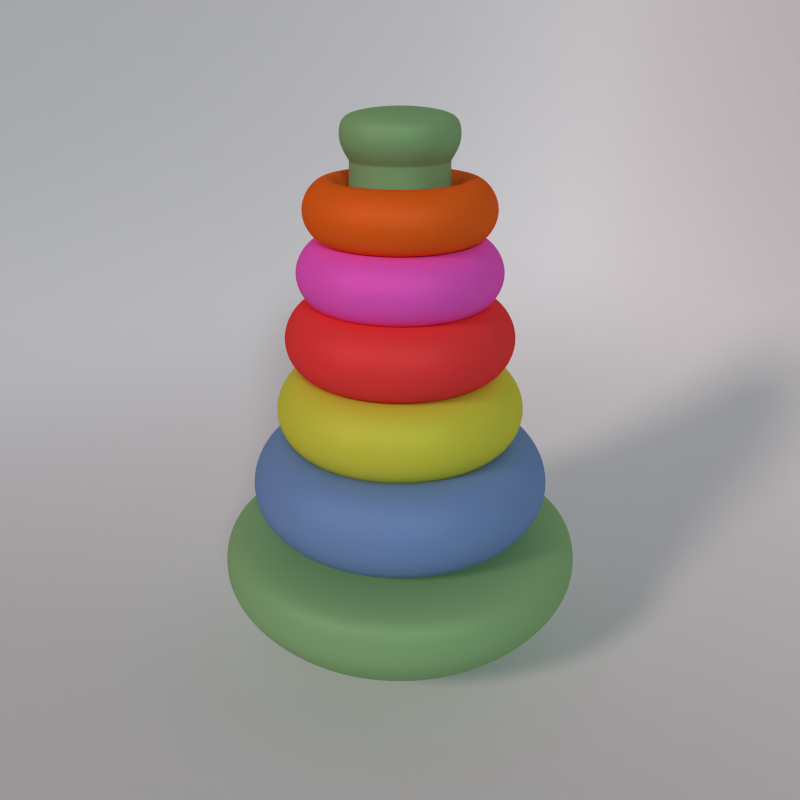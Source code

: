 # Source: hoopToy.blend  (saved by Blender 2.74.0; exported with 4.5.12 LTS)
import bpy
from mathutils import Matrix  # noqa: F401  (used for matrix-valued properties, if any)

bpy.ops.wm.read_factory_settings(use_empty=True)
scene = bpy.context.scene
scene.name = 'Scene'

# ---- collections
col_collection_1 = bpy.data.collections.new('Collection 1'); scene.collection.children.link(col_collection_1)

# ---- materials (node trees are filled in below, after node groups)
mat_orangeplastic = bpy.data.materials.new('orangePlastic')
mat_orangeplastic.alpha_threshold = 0.0
mat_orangeplastic.roughness = 0.5
mat_pinkplastic = bpy.data.materials.new('pinkPlastic')
mat_pinkplastic.alpha_threshold = 0.0
mat_pinkplastic.roughness = 0.5
mat_redplastic = bpy.data.materials.new('redPlastic')
mat_redplastic.alpha_threshold = 0.0
mat_redplastic.roughness = 0.5
mat_yellowplastic = bpy.data.materials.new('yellowPlastic')
mat_yellowplastic.alpha_threshold = 0.0
mat_yellowplastic.roughness = 0.5
mat_blueplastic = bpy.data.materials.new('bluePlastic')
mat_blueplastic.alpha_threshold = 0.0
mat_blueplastic.roughness = 0.5
mat_greenplastic = bpy.data.materials.new('greenPlastic')
mat_greenplastic.alpha_threshold = 0.0
mat_greenplastic.roughness = 0.5

# ---- material node trees
mat_orangeplastic.use_nodes = True; mat_orangeplastic.node_tree.nodes.clear()
_N = mat_orangeplastic.node_tree.nodes; _L = mat_orangeplastic.node_tree.links
n0 = _N.new('ShaderNodeOutputMaterial'); n0.name = 'Material Output'; n0.location = (309, 323)
n1 = _N.new('ShaderNodeMix'); n1.name = 'Mix'; n1.location = (-239, 278)
n1.data_type = 'RGBA'
n1.inputs[0].default_value = 0.1
n1.inputs[7].default_value = (1.0, 1.0, 1.0, 1.0)
n2 = _N.new('ShaderNodeBsdfAnisotropic'); n2.name = 'Glossy BSDF'; n2.location = (-74, 266)
n2.distribution = 'ASHIKHMIN_SHIRLEY'
n2.inputs[1].default_value = 0.5477
n3 = _N.new('ShaderNodeRGB'); n3.name = 'RGB'; n3.location = (-410, 364)
n3.outputs[0].default_value = (1.0, 0.1529, 0.01346, 1.0)
n4 = _N.new('ShaderNodeBsdfDiffuse'); n4.name = 'Diffuse BSDF'; n4.location = (-80, 395)
n5 = _N.new('ShaderNodeMixShader'); n5.name = 'Mix Shader'; n5.location = (146, 345)
n5.inputs[0].default_value = 0.1
_L.new(n2.outputs[0], n5.inputs[2])
_L.new(n3.outputs[0], n1.inputs[6])
_L.new(n1.outputs[2], n2.inputs[0])
_L.new(n3.outputs[0], n4.inputs[0])
_L.new(n4.outputs[0], n5.inputs[1])
_L.new(n5.outputs[0], n0.inputs[0])
n0.is_active_output = True
mat_pinkplastic.use_nodes = True; mat_pinkplastic.node_tree.nodes.clear()
_N = mat_pinkplastic.node_tree.nodes; _L = mat_pinkplastic.node_tree.links
n0 = _N.new('ShaderNodeOutputMaterial'); n0.name = 'Material Output'; n0.location = (309, 323)
n1 = _N.new('ShaderNodeMix'); n1.name = 'Mix'; n1.location = (-239, 278)
n1.data_type = 'RGBA'
n1.inputs[0].default_value = 0.1
n1.inputs[7].default_value = (1.0, 1.0, 1.0, 1.0)
n2 = _N.new('ShaderNodeBsdfAnisotropic'); n2.name = 'Glossy BSDF'; n2.location = (-74, 266)
n2.distribution = 'ASHIKHMIN_SHIRLEY'
n2.inputs[1].default_value = 0.5477
n3 = _N.new('ShaderNodeRGB'); n3.name = 'RGB'; n3.location = (-410, 364)
n3.outputs[0].default_value = (1.0, 0.1206, 0.6689, 1.0)
n4 = _N.new('ShaderNodeBsdfDiffuse'); n4.name = 'Diffuse BSDF'; n4.location = (-80, 395)
n5 = _N.new('ShaderNodeMixShader'); n5.name = 'Mix Shader'; n5.location = (146, 345)
n5.inputs[0].default_value = 0.1
_L.new(n2.outputs[0], n5.inputs[2])
_L.new(n3.outputs[0], n1.inputs[6])
_L.new(n1.outputs[2], n2.inputs[0])
_L.new(n3.outputs[0], n4.inputs[0])
_L.new(n4.outputs[0], n5.inputs[1])
_L.new(n5.outputs[0], n0.inputs[0])
n0.is_active_output = True
mat_redplastic.use_nodes = True; mat_redplastic.node_tree.nodes.clear()
_N = mat_redplastic.node_tree.nodes; _L = mat_redplastic.node_tree.links
n0 = _N.new('ShaderNodeOutputMaterial'); n0.name = 'Material Output'; n0.location = (309, 323)
n1 = _N.new('ShaderNodeMix'); n1.name = 'Mix'; n1.location = (-239, 278)
n1.data_type = 'RGBA'
n1.inputs[0].default_value = 0.1
n1.inputs[7].default_value = (1.0, 1.0, 1.0, 1.0)
n2 = _N.new('ShaderNodeBsdfAnisotropic'); n2.name = 'Glossy BSDF'; n2.location = (-74, 266)
n2.distribution = 'ASHIKHMIN_SHIRLEY'
n2.inputs[1].default_value = 0.5477
n3 = _N.new('ShaderNodeRGB'); n3.name = 'RGB'; n3.location = (-410, 364)
n3.outputs[0].default_value = (1.0, 0.05571, 0.05571, 1.0)
n4 = _N.new('ShaderNodeBsdfDiffuse'); n4.name = 'Diffuse BSDF'; n4.location = (-80, 395)
n5 = _N.new('ShaderNodeMixShader'); n5.name = 'Mix Shader'; n5.location = (146, 345)
n5.inputs[0].default_value = 0.1
_L.new(n2.outputs[0], n5.inputs[2])
_L.new(n3.outputs[0], n1.inputs[6])
_L.new(n1.outputs[2], n2.inputs[0])
_L.new(n3.outputs[0], n4.inputs[0])
_L.new(n4.outputs[0], n5.inputs[1])
_L.new(n5.outputs[0], n0.inputs[0])
n0.is_active_output = True
mat_yellowplastic.use_nodes = True; mat_yellowplastic.node_tree.nodes.clear()
_N = mat_yellowplastic.node_tree.nodes; _L = mat_yellowplastic.node_tree.links
n0 = _N.new('ShaderNodeOutputMaterial'); n0.name = 'Material Output'; n0.location = (309, 323)
n1 = _N.new('ShaderNodeMix'); n1.name = 'Mix'; n1.location = (-239, 278)
n1.data_type = 'RGBA'
n1.inputs[0].default_value = 0.1
n1.inputs[7].default_value = (1.0, 1.0, 1.0, 1.0)
n2 = _N.new('ShaderNodeBsdfAnisotropic'); n2.name = 'Glossy BSDF'; n2.location = (-74, 266)
n2.distribution = 'ASHIKHMIN_SHIRLEY'
n2.inputs[1].default_value = 0.5477
n3 = _N.new('ShaderNodeRGB'); n3.name = 'RGB'; n3.location = (-410, 364)
n3.outputs[0].default_value = (0.7222, 0.7222, 0.06745, 1.0)
n4 = _N.new('ShaderNodeBsdfDiffuse'); n4.name = 'Diffuse BSDF'; n4.location = (-80, 395)
n5 = _N.new('ShaderNodeMixShader'); n5.name = 'Mix Shader'; n5.location = (146, 345)
n5.inputs[0].default_value = 0.1
_L.new(n2.outputs[0], n5.inputs[2])
_L.new(n3.outputs[0], n1.inputs[6])
_L.new(n1.outputs[2], n2.inputs[0])
_L.new(n3.outputs[0], n4.inputs[0])
_L.new(n4.outputs[0], n5.inputs[1])
_L.new(n5.outputs[0], n0.inputs[0])
n0.is_active_output = True
mat_blueplastic.use_nodes = True; mat_blueplastic.node_tree.nodes.clear()
_N = mat_blueplastic.node_tree.nodes; _L = mat_blueplastic.node_tree.links
n0 = _N.new('ShaderNodeOutputMaterial'); n0.name = 'Material Output'; n0.location = (309, 323)
n1 = _N.new('ShaderNodeMix'); n1.name = 'Mix'; n1.location = (-239, 278)
n1.data_type = 'RGBA'
n1.inputs[0].default_value = 0.1
n1.inputs[7].default_value = (1.0, 1.0, 1.0, 1.0)
n2 = _N.new('ShaderNodeBsdfAnisotropic'); n2.name = 'Glossy BSDF'; n2.location = (-74, 266)
n2.distribution = 'ASHIKHMIN_SHIRLEY'
n2.inputs[1].default_value = 0.5477
n3 = _N.new('ShaderNodeRGB'); n3.name = 'RGB'; n3.location = (-410, 364)
n3.outputs[0].default_value = (0.196, 0.3225, 0.6038, 1.0)
n4 = _N.new('ShaderNodeBsdfDiffuse'); n4.name = 'Diffuse BSDF'; n4.location = (-80, 395)
n5 = _N.new('ShaderNodeMixShader'); n5.name = 'Mix Shader'; n5.location = (146, 345)
n5.inputs[0].default_value = 0.1
_L.new(n2.outputs[0], n5.inputs[2])
_L.new(n3.outputs[0], n1.inputs[6])
_L.new(n1.outputs[2], n2.inputs[0])
_L.new(n3.outputs[0], n4.inputs[0])
_L.new(n4.outputs[0], n5.inputs[1])
_L.new(n5.outputs[0], n0.inputs[0])
n0.is_active_output = True
mat_greenplastic.use_nodes = True; mat_greenplastic.node_tree.nodes.clear()
_N = mat_greenplastic.node_tree.nodes; _L = mat_greenplastic.node_tree.links
n0 = _N.new('ShaderNodeOutputMaterial'); n0.name = 'Material Output'; n0.location = (309, 323)
n1 = _N.new('ShaderNodeMix'); n1.name = 'Mix'; n1.location = (-239, 278)
n1.data_type = 'RGBA'
n1.inputs[0].default_value = 0.1
n1.inputs[7].default_value = (1.0, 1.0, 1.0, 1.0)
n2 = _N.new('ShaderNodeBsdfAnisotropic'); n2.name = 'Glossy BSDF'; n2.location = (-74, 266)
n2.distribution = 'ASHIKHMIN_SHIRLEY'
n2.inputs[1].default_value = 0.5477
n3 = _N.new('ShaderNodeRGB'); n3.name = 'RGB'; n3.location = (-410, 364)
n3.outputs[0].default_value = (0.2785, 0.5, 0.2206, 1.0)
n4 = _N.new('ShaderNodeBsdfDiffuse'); n4.name = 'Diffuse BSDF'; n4.location = (-80, 395)
n5 = _N.new('ShaderNodeMixShader'); n5.name = 'Mix Shader'; n5.location = (146, 345)
n5.inputs[0].default_value = 0.1
_L.new(n2.outputs[0], n5.inputs[2])
_L.new(n3.outputs[0], n1.inputs[6])
_L.new(n1.outputs[2], n2.inputs[0])
_L.new(n3.outputs[0], n4.inputs[0])
_L.new(n4.outputs[0], n5.inputs[1])
_L.new(n5.outputs[0], n0.inputs[0])
n0.is_active_output = True

# ---- world
world_world = bpy.data.worlds.new('World'); scene.world = world_world
world_world.use_nodes = True; world_world.node_tree.nodes.clear()
_N = world_world.node_tree.nodes; _L = world_world.node_tree.links
n0 = _N.new('ShaderNodeOutputWorld'); n0.name = 'World Output'; n0.location = (300, 300)
n1 = _N.new('ShaderNodeBackground'); n1.name = 'Background'; n1.location = (10, 300)
n1.inputs[0].default_value = (0.05088, 0.05088, 0.05088, 1.0)
_L.new(n1.outputs[0], n0.inputs[0])
n0.is_active_output = True
world_world.color = (0.05088, 0.05088, 0.05088)
world_world.use_sun_shadow = False
world_world.sun_shadow_jitter_overblur = 0.0
world_world.cycles.sampling_method = 'MANUAL'
world_world.cycles.sample_map_resolution = 256

# ---- cameras
cam_camera = bpy.data.cameras.new('Camera')
cam_camera.clip_end = 100.0
cam_camera.lens = 35.0
cam_camera.sensor_width = 32.0
cam_camera.sensor_height = 18.0
cam_camera.display_size = 2.0
cam_camera.dof.focus_distance = 0.0

# ---- lights
light_sun_001 = bpy.data.lights.new('Sun.001', 'SUN')
light_sun_001.color = (1.0, 0.7573, 0.7573)
light_sun_001.transmission_factor = 0.0
light_sun_001.angle = 0.1993
light_sun_001.energy = 1.0
light_sun_001.shadow_buffer_clip_start = 0.5
light_sun_001.shadow_soft_size = 0.1
light_sun_001.shadow_cascade_max_distance = 1000.0
light_sun_001.cycles.use_multiple_importance_sampling = False
light_sun = bpy.data.lights.new('Sun', 'SUN')
light_sun.color = (0.7787, 0.9336, 1.0)
light_sun.transmission_factor = 0.0
light_sun.angle = 0.1993
light_sun.energy = 1.0
light_sun.shadow_buffer_clip_start = 0.5
light_sun.shadow_soft_size = 0.1
light_sun.shadow_cascade_max_distance = 1000.0
light_sun.cycles.use_multiple_importance_sampling = False

# ---- meshes
me_cube = bpy.data.meshes.new('Cube')
me_cube.from_pydata([(-1.0, -1.0, -1.0), (-1.0, 1.0, -1.0), (-1.0, 1.0, 1.0), (1.0, -1.0, -1.0), (1.0, -1.0, 1.0), (1.0, 1.0, -1.0), (1.0, 1.0, 1.0)], [], [(2, 1, 5, 6), (6, 5, 3, 4), (0, 3, 5, 1)])
me_cube.polygons.foreach_set('use_smooth', [True] * 3)
_k = {(1, 2): 0.37647, (0, 1): 0.37647, (2, 6): 0.37647, (5, 6): 0.37647, (1, 5): 0.37647, (4, 6): 0.37647, (3, 4): 0.37647, (3, 5): 0.37647, (0, 3): 0.37647}
me_cube.attributes.new('crease_edge', 'FLOAT', 'EDGE').data.foreach_set('value', [_k.get((min(e.vertices), max(e.vertices)), 0.0) for e in me_cube.edges])
me_cube.use_remesh_preserve_volume = False
me_cube.use_remesh_preserve_attributes = False
me_cube.use_mirror_vertex_groups = False
me_cube.update()
me_circle_005 = bpy.data.meshes.new('Circle.005')
me_circle_005.from_pydata([(-2.417e-09, 0.2045, -0.01512), (-0.1446, 0.1446, -0.01512), (-0.2045, -1.226e-08, -0.01512), (-0.1446, -0.1446, -0.01512), (8.475e-09, -0.2045, -0.01512), (0.1446, -0.1446, -0.01512), (0.2045, 1.328e-08, -0.01512), (0.1446, 0.1446, -0.01512), (-1.661e-09, 0.4096, -0.2159), (-0.2896, 0.2896, -0.2159), (-0.4096, -1.272e-08, -0.2159), (-0.2896, -0.2896, -0.2159), (3.833e-08, -0.4096, -0.2159), (0.2896, -0.2896, -0.2159), (0.4096, 1.093e-08, -0.2159), (0.2896, 0.2896, -0.2159), (-6.61e-09, 0.5876, 0.007664), (-0.4155, 0.4155, 0.007664), (-0.5876, -1.539e-08, 0.007664), (-0.4155, -0.4155, 0.007664), (5.017e-08, -0.5876, 0.007664), (0.4155, -0.4155, 0.007664), (0.5876, 1.06e-08, 0.007664), (0.4155, 0.4155, 0.007664), (-6.778e-09, 0.3797, 0.2233), (-0.2685, 0.2685, 0.2233), (-0.3797, -1.214e-08, 0.2233), (-0.2685, -0.2685, 0.2233), (2.487e-08, -0.3797, 0.2233), (0.2685, -0.2685, 0.2233), (0.3797, 1.069e-08, 0.2233), (0.2685, 0.2685, 0.2233)], [], [(7, 0, 8, 15), (6, 7, 15, 14), (5, 6, 14, 13), (4, 5, 13, 12), (3, 4, 12, 11), (2, 3, 11, 10), (1, 2, 10, 9), (0, 1, 9, 8), (15, 8, 16, 23), (14, 15, 23, 22), (13, 14, 22, 21), (12, 13, 21, 20), (11, 12, 20, 19), (10, 11, 19, 18), (9, 10, 18, 17), (8, 9, 17, 16), (23, 16, 24, 31), (22, 23, 31, 30), (21, 22, 30, 29), (20, 21, 29, 28), (19, 20, 28, 27), (18, 19, 27, 26), (17, 18, 26, 25), (16, 17, 25, 24), (2, 26, 27, 3), (3, 27, 28, 4), (4, 28, 29, 5), (5, 29, 30, 6), (6, 30, 31, 7), (7, 31, 24, 0), (0, 24, 25, 1), (1, 25, 26, 2)])
me_circle_005.polygons.foreach_set('use_smooth', [True] * 32)
me_circle_005.materials.append(mat_orangeplastic)
me_circle_005.use_remesh_preserve_volume = False
me_circle_005.use_remesh_preserve_attributes = False
me_circle_005.use_mirror_vertex_groups = False
me_circle_005.update()
me_circle_004 = bpy.data.meshes.new('Circle.004')
me_circle_004.from_pydata([(-2.417e-09, 0.2045, -0.01512), (-0.1446, 0.1446, -0.01512), (-0.2045, -1.226e-08, -0.01512), (-0.1446, -0.1446, -0.01512), (8.475e-09, -0.2045, -0.01512), (0.1446, -0.1446, -0.01512), (0.2045, 1.328e-08, -0.01512), (0.1446, 0.1446, -0.01512), (-1.661e-09, 0.4096, -0.2159), (-0.2896, 0.2896, -0.2159), (-0.4096, -1.272e-08, -0.2159), (-0.2896, -0.2896, -0.2159), (3.833e-08, -0.4096, -0.2159), (0.2896, -0.2896, -0.2159), (0.4096, 1.093e-08, -0.2159), (0.2896, 0.2896, -0.2159), (-6.61e-09, 0.5876, 0.007664), (-0.4155, 0.4155, 0.007664), (-0.5876, -1.539e-08, 0.007664), (-0.4155, -0.4155, 0.007664), (5.017e-08, -0.5876, 0.007664), (0.4155, -0.4155, 0.007664), (0.5876, 1.06e-08, 0.007664), (0.4155, 0.4155, 0.007664), (-6.778e-09, 0.3797, 0.2233), (-0.2685, 0.2685, 0.2233), (-0.3797, -1.214e-08, 0.2233), (-0.2685, -0.2685, 0.2233), (2.487e-08, -0.3797, 0.2233), (0.2685, -0.2685, 0.2233), (0.3797, 1.069e-08, 0.2233), (0.2685, 0.2685, 0.2233)], [], [(7, 0, 8, 15), (6, 7, 15, 14), (5, 6, 14, 13), (4, 5, 13, 12), (3, 4, 12, 11), (2, 3, 11, 10), (1, 2, 10, 9), (0, 1, 9, 8), (15, 8, 16, 23), (14, 15, 23, 22), (13, 14, 22, 21), (12, 13, 21, 20), (11, 12, 20, 19), (10, 11, 19, 18), (9, 10, 18, 17), (8, 9, 17, 16), (23, 16, 24, 31), (22, 23, 31, 30), (21, 22, 30, 29), (20, 21, 29, 28), (19, 20, 28, 27), (18, 19, 27, 26), (17, 18, 26, 25), (16, 17, 25, 24), (2, 26, 27, 3), (3, 27, 28, 4), (4, 28, 29, 5), (5, 29, 30, 6), (6, 30, 31, 7), (7, 31, 24, 0), (0, 24, 25, 1), (1, 25, 26, 2)])
me_circle_004.polygons.foreach_set('use_smooth', [True] * 32)
me_circle_004.materials.append(mat_pinkplastic)
me_circle_004.use_remesh_preserve_volume = False
me_circle_004.use_remesh_preserve_attributes = False
me_circle_004.use_mirror_vertex_groups = False
me_circle_004.update()
me_circle_003 = bpy.data.meshes.new('Circle.003')
me_circle_003.from_pydata([(-2.417e-09, 0.2045, -0.01512), (-0.1446, 0.1446, -0.01512), (-0.2045, -1.226e-08, -0.01512), (-0.1446, -0.1446, -0.01512), (8.475e-09, -0.2045, -0.01512), (0.1446, -0.1446, -0.01512), (0.2045, 1.328e-08, -0.01512), (0.1446, 0.1446, -0.01512), (-1.661e-09, 0.4096, -0.2159), (-0.2896, 0.2896, -0.2159), (-0.4096, -1.272e-08, -0.2159), (-0.2896, -0.2896, -0.2159), (3.833e-08, -0.4096, -0.2159), (0.2896, -0.2896, -0.2159), (0.4096, 1.093e-08, -0.2159), (0.2896, 0.2896, -0.2159), (-6.61e-09, 0.5876, 0.007664), (-0.4155, 0.4155, 0.007664), (-0.5876, -1.539e-08, 0.007664), (-0.4155, -0.4155, 0.007664), (5.017e-08, -0.5876, 0.007664), (0.4155, -0.4155, 0.007664), (0.5876, 1.06e-08, 0.007664), (0.4155, 0.4155, 0.007664), (-6.778e-09, 0.3797, 0.2233), (-0.2685, 0.2685, 0.2233), (-0.3797, -1.214e-08, 0.2233), (-0.2685, -0.2685, 0.2233), (2.487e-08, -0.3797, 0.2233), (0.2685, -0.2685, 0.2233), (0.3797, 1.069e-08, 0.2233), (0.2685, 0.2685, 0.2233)], [], [(7, 0, 8, 15), (6, 7, 15, 14), (5, 6, 14, 13), (4, 5, 13, 12), (3, 4, 12, 11), (2, 3, 11, 10), (1, 2, 10, 9), (0, 1, 9, 8), (15, 8, 16, 23), (14, 15, 23, 22), (13, 14, 22, 21), (12, 13, 21, 20), (11, 12, 20, 19), (10, 11, 19, 18), (9, 10, 18, 17), (8, 9, 17, 16), (23, 16, 24, 31), (22, 23, 31, 30), (21, 22, 30, 29), (20, 21, 29, 28), (19, 20, 28, 27), (18, 19, 27, 26), (17, 18, 26, 25), (16, 17, 25, 24), (2, 26, 27, 3), (3, 27, 28, 4), (4, 28, 29, 5), (5, 29, 30, 6), (6, 30, 31, 7), (7, 31, 24, 0), (0, 24, 25, 1), (1, 25, 26, 2)])
me_circle_003.polygons.foreach_set('use_smooth', [True] * 32)
me_circle_003.materials.append(mat_redplastic)
me_circle_003.use_remesh_preserve_volume = False
me_circle_003.use_remesh_preserve_attributes = False
me_circle_003.use_mirror_vertex_groups = False
me_circle_003.update()
me_circle_002 = bpy.data.meshes.new('Circle.002')
me_circle_002.from_pydata([(-2.417e-09, 0.2045, -0.01512), (-0.1446, 0.1446, -0.01512), (-0.2045, -1.226e-08, -0.01512), (-0.1446, -0.1446, -0.01512), (8.475e-09, -0.2045, -0.01512), (0.1446, -0.1446, -0.01512), (0.2045, 1.328e-08, -0.01512), (0.1446, 0.1446, -0.01512), (-1.661e-09, 0.4096, -0.2159), (-0.2896, 0.2896, -0.2159), (-0.4096, -1.272e-08, -0.2159), (-0.2896, -0.2896, -0.2159), (3.833e-08, -0.4096, -0.2159), (0.2896, -0.2896, -0.2159), (0.4096, 1.093e-08, -0.2159), (0.2896, 0.2896, -0.2159), (-6.61e-09, 0.5876, 0.007664), (-0.4155, 0.4155, 0.007664), (-0.5876, -1.539e-08, 0.007664), (-0.4155, -0.4155, 0.007664), (5.017e-08, -0.5876, 0.007664), (0.4155, -0.4155, 0.007664), (0.5876, 1.06e-08, 0.007664), (0.4155, 0.4155, 0.007664), (-6.778e-09, 0.3797, 0.2233), (-0.2685, 0.2685, 0.2233), (-0.3797, -1.214e-08, 0.2233), (-0.2685, -0.2685, 0.2233), (2.487e-08, -0.3797, 0.2233), (0.2685, -0.2685, 0.2233), (0.3797, 1.069e-08, 0.2233), (0.2685, 0.2685, 0.2233)], [], [(7, 0, 8, 15), (6, 7, 15, 14), (5, 6, 14, 13), (4, 5, 13, 12), (3, 4, 12, 11), (2, 3, 11, 10), (1, 2, 10, 9), (0, 1, 9, 8), (15, 8, 16, 23), (14, 15, 23, 22), (13, 14, 22, 21), (12, 13, 21, 20), (11, 12, 20, 19), (10, 11, 19, 18), (9, 10, 18, 17), (8, 9, 17, 16), (23, 16, 24, 31), (22, 23, 31, 30), (21, 22, 30, 29), (20, 21, 29, 28), (19, 20, 28, 27), (18, 19, 27, 26), (17, 18, 26, 25), (16, 17, 25, 24), (2, 26, 27, 3), (3, 27, 28, 4), (4, 28, 29, 5), (5, 29, 30, 6), (6, 30, 31, 7), (7, 31, 24, 0), (0, 24, 25, 1), (1, 25, 26, 2)])
me_circle_002.polygons.foreach_set('use_smooth', [True] * 32)
me_circle_002.materials.append(mat_yellowplastic)
me_circle_002.use_remesh_preserve_volume = False
me_circle_002.use_remesh_preserve_attributes = False
me_circle_002.use_mirror_vertex_groups = False
me_circle_002.update()
me_circle_001 = bpy.data.meshes.new('Circle.001')
me_circle_001.from_pydata([(-2.417e-09, 0.2045, -0.01512), (-0.1446, 0.1446, -0.01512), (-0.2045, -1.226e-08, -0.01512), (-0.1446, -0.1446, -0.01512), (8.475e-09, -0.2045, -0.01512), (0.1446, -0.1446, -0.01512), (0.2045, 1.328e-08, -0.01512), (0.1446, 0.1446, -0.01512), (-1.661e-09, 0.4096, -0.2159), (-0.2896, 0.2896, -0.2159), (-0.4096, -1.272e-08, -0.2159), (-0.2896, -0.2896, -0.2159), (3.833e-08, -0.4096, -0.2159), (0.2896, -0.2896, -0.2159), (0.4096, 1.093e-08, -0.2159), (0.2896, 0.2896, -0.2159), (-6.61e-09, 0.5876, 0.007664), (-0.4155, 0.4155, 0.007664), (-0.5876, -1.539e-08, 0.007664), (-0.4155, -0.4155, 0.007664), (5.017e-08, -0.5876, 0.007664), (0.4155, -0.4155, 0.007664), (0.5876, 1.06e-08, 0.007664), (0.4155, 0.4155, 0.007664), (-6.778e-09, 0.3797, 0.2233), (-0.2685, 0.2685, 0.2233), (-0.3797, -1.214e-08, 0.2233), (-0.2685, -0.2685, 0.2233), (2.487e-08, -0.3797, 0.2233), (0.2685, -0.2685, 0.2233), (0.3797, 1.069e-08, 0.2233), (0.2685, 0.2685, 0.2233)], [], [(7, 0, 8, 15), (6, 7, 15, 14), (5, 6, 14, 13), (4, 5, 13, 12), (3, 4, 12, 11), (2, 3, 11, 10), (1, 2, 10, 9), (0, 1, 9, 8), (15, 8, 16, 23), (14, 15, 23, 22), (13, 14, 22, 21), (12, 13, 21, 20), (11, 12, 20, 19), (10, 11, 19, 18), (9, 10, 18, 17), (8, 9, 17, 16), (23, 16, 24, 31), (22, 23, 31, 30), (21, 22, 30, 29), (20, 21, 29, 28), (19, 20, 28, 27), (18, 19, 27, 26), (17, 18, 26, 25), (16, 17, 25, 24), (2, 26, 27, 3), (3, 27, 28, 4), (4, 28, 29, 5), (5, 29, 30, 6), (6, 30, 31, 7), (7, 31, 24, 0), (0, 24, 25, 1), (1, 25, 26, 2)])
me_circle_001.polygons.foreach_set('use_smooth', [True] * 32)
me_circle_001.materials.append(mat_blueplastic)
me_circle_001.use_remesh_preserve_volume = False
me_circle_001.use_remesh_preserve_attributes = False
me_circle_001.use_mirror_vertex_groups = False
me_circle_001.update()
me_circle = bpy.data.meshes.new('Circle')
me_circle.from_pydata([(1.172e-08, 0.3, -1.017), (-0.2121, 0.2121, -1.017), (-0.3, -1.185e-08, -1.017), (-0.2121, -0.2121, -1.017), (3.795e-08, -0.3, -1.017), (0.2121, -0.2121, -1.017), (0.3, 4.84e-09, -1.017), (0.2121, 0.2121, -1.017), (-5.417e-09, 0.6, -0.9171), (-0.4243, 0.4243, -0.9171), (-0.6, -2.534e-08, -0.9171), (-0.4243, -0.4243, -0.9171), (4.704e-08, -0.6, -0.9171), (0.4243, -0.4243, -0.9171), (0.6, 8.044e-09, -0.9171), (0.4243, 0.4243, -0.9171), (-8.547e-09, 0.72, -0.8171), (-0.5091, 0.5091, -0.8171), (-0.72, -3.11e-08, -0.8171), (-0.5091, -0.5091, -0.8171), (5.44e-08, -0.72, -0.8171), (0.5091, -0.5091, -0.8171), (0.72, 8.954e-09, -0.8171), (0.5091, 0.5091, -0.8171), (-9.307e-09, 0.792, -0.7171), (-0.56, 0.56, -0.7171), (-0.792, -3.456e-08, -0.7171), (-0.56, -0.56, -0.7171), (5.993e-08, -0.792, -0.7171), (0.56, -0.56, -0.7171), (0.792, 9.5e-09, -0.7171), (0.56, 0.56, -0.7171), (-9.307e-09, 0.792, -0.6171), (-0.56, 0.56, -0.6171), (-0.792, -3.456e-08, -0.6171), (-0.56, -0.56, -0.6171), (5.993e-08, -0.792, -0.6171), (0.56, -0.56, -0.6171), (0.792, 9.5e-09, -0.6171), (0.56, 0.56, -0.6171), (-8.699e-09, 0.7477, -0.5171), (-0.5287, 0.5287, -0.5171), (-0.7477, -3.285e-08, -0.5171), (-0.5287, -0.5287, -0.5171), (5.667e-08, -0.7477, -0.5171), (0.5287, -0.5287, -0.5171), (0.7477, 8.747e-09, -0.5171), (0.5287, 0.5287, -0.5171), (-2.415e-10, 0.3317, -0.497), (-0.2346, 0.2346, -0.497), (-0.3317, -1.678e-08, -0.497), (-0.2346, -0.2346, -0.497), (2.876e-08, -0.3317, -0.497), (0.2346, -0.2346, -0.497), (0.3317, 1.682e-09, -0.497), (0.2346, 0.2346, -0.497), (-2.809e-09, 0.1985, 0.9123), (-0.1404, 0.1404, 0.9123), (-0.1985, -1.125e-08, 0.9123), (-0.1404, -0.1404, 0.9123), (1.455e-08, -0.1985, 0.9123), (0.1404, -0.1404, 0.9123), (0.1985, -2.021e-10, 0.9123), (0.1404, 0.1404, 0.9123), (-4.637e-10, 0.2369, 0.9709), (-0.1675, 0.1675, 0.9709), (-0.2369, -1.381e-08, 0.9709), (-0.1675, -0.1675, 0.9709), (2.024e-08, -0.2369, 0.9709), (0.1675, -0.1675, 0.9709), (0.2369, -6.329e-10, 0.9709), (0.1675, 0.1675, 0.9709), (-3.036e-09, 0.2348, 1.028), (-0.166, 0.166, 1.028), (-0.2348, -1.353e-08, 1.028), (-0.166, -0.166, 1.028), (1.749e-08, -0.2348, 1.028), (0.166, -0.166, 1.028), (0.2348, -4.678e-10, 1.028), (0.166, 0.166, 1.028), (-3.958e-09, 0.2117, 1.07), (-0.1497, 0.1497, 1.07), (-0.2117, -1.234e-08, 1.07), (-0.1497, -0.1497, 1.07), (1.455e-08, -0.2117, 1.07), (0.1497, -0.1497, 1.07), (0.2117, -5.652e-10, 1.07), (0.1497, 0.1497, 1.07), (-1.162e-08, 0.07325, 1.088), (-0.0518, 0.0518, 1.088), (-0.07325, -7.021e-09, 1.088), (-0.0518, -0.0518, 1.088), (-5.212e-09, -0.07325, 1.088), (0.0518, -0.0518, 1.088), (0.07325, -2.945e-09, 1.088), (0.0518, 0.0518, 1.088), (2.483e-08, -3.953e-09, -1.017), (-8.414e-09, -3.953e-09, 1.088), (0.1397, 0.1397, 0.8349), (-3.131e-09, 0.1976, 0.8349), (0.1976, -1.129e-10, 0.8349), (0.1397, -0.1397, 0.8349), (1.414e-08, -0.1976, 0.8349), (-0.1397, -0.1397, 0.8349), (-0.1976, -1.11e-08, 0.8349), (-0.1397, 0.1397, 0.8349), (0.2235, 0.2235, -0.4243), (0.3161, 1.531e-09, -0.4243), (0.2235, -0.2235, -0.4243), (2.699e-08, -0.3161, -0.4243), (-0.2235, -0.2235, -0.4243), (-0.3161, -1.605e-08, -0.4243), (-0.2235, 0.2235, -0.4243), (-6.421e-10, 0.3161, -0.4243), (-1.894e-09, 0.2554, 0.2053), (0.1806, 0.1806, 0.2053), (0.2554, 7.449e-10, 0.2053), (0.1806, -0.1806, 0.2053), (2.044e-08, -0.2554, 0.2053), (-0.1806, -0.1806, 0.2053), (-0.2554, -1.347e-08, 0.2053), (-0.1806, 0.1806, 0.2053)], [], [(0, 8, 15, 7), (7, 15, 14, 6), (6, 14, 13, 5), (5, 13, 12, 4), (4, 12, 11, 3), (3, 11, 10, 2), (2, 10, 9, 1), (1, 9, 8, 0), (8, 16, 23, 15), (15, 23, 22, 14), (14, 22, 21, 13), (13, 21, 20, 12), (12, 20, 19, 11), (11, 19, 18, 10), (10, 18, 17, 9), (9, 17, 16, 8), (16, 24, 31, 23), (23, 31, 30, 22), (22, 30, 29, 21), (21, 29, 28, 20), (20, 28, 27, 19), (19, 27, 26, 18), (18, 26, 25, 17), (17, 25, 24, 16), (31, 24, 32, 39), (30, 31, 39, 38), (29, 30, 38, 37), (28, 29, 37, 36), (27, 28, 36, 35), (26, 27, 35, 34), (25, 26, 34, 33), (24, 25, 33, 32), (39, 32, 40, 47), (38, 39, 47, 46), (37, 38, 46, 45), (36, 37, 45, 44), (35, 36, 44, 43), (34, 35, 43, 42), (33, 34, 42, 41), (32, 33, 41, 40), (47, 40, 48, 55), (46, 47, 55, 54), (45, 46, 54, 53), (44, 45, 53, 52), (43, 44, 52, 51), (42, 43, 51, 50), (41, 42, 50, 49), (40, 41, 49, 48), (98, 99, 56, 63), (100, 98, 63, 62), (101, 100, 62, 61), (102, 101, 61, 60), (103, 102, 60, 59), (104, 103, 59, 58), (105, 104, 58, 57), (99, 105, 57, 56), (63, 56, 64, 71), (62, 63, 71, 70), (61, 62, 70, 69), (60, 61, 69, 68), (59, 60, 68, 67), (58, 59, 67, 66), (57, 58, 66, 65), (56, 57, 65, 64), (71, 64, 72, 79), (70, 71, 79, 78), (69, 70, 78, 77), (68, 69, 77, 76), (67, 68, 76, 75), (66, 67, 75, 74), (65, 66, 74, 73), (64, 65, 73, 72), (79, 72, 80, 87), (78, 79, 87, 86), (77, 78, 86, 85), (76, 77, 85, 84), (75, 76, 84, 83), (74, 75, 83, 82), (73, 74, 82, 81), (72, 73, 81, 80), (87, 80, 88, 95), (86, 87, 95, 94), (85, 86, 94, 93), (84, 85, 93, 92), (83, 84, 92, 91), (82, 83, 91, 90), (81, 82, 90, 89), (80, 81, 89, 88), (0, 96, 2, 1), (3, 2, 96, 4), (6, 96, 0, 7), (4, 96, 6, 5), (92, 93, 94, 97), (94, 95, 88, 97), (91, 92, 97, 90), (88, 89, 90, 97), (114, 121, 105, 99), (121, 120, 104, 105), (120, 119, 103, 104), (119, 118, 102, 103), (118, 117, 101, 102), (117, 116, 100, 101), (116, 115, 98, 100), (115, 114, 99, 98), (55, 48, 113, 106), (54, 55, 106, 107), (53, 54, 107, 108), (52, 53, 108, 109), (51, 52, 109, 110), (50, 51, 110, 111), (49, 50, 111, 112), (48, 49, 112, 113), (106, 113, 114, 115), (107, 106, 115, 116), (108, 107, 116, 117), (109, 108, 117, 118), (110, 109, 118, 119), (111, 110, 119, 120), (112, 111, 120, 121), (113, 112, 121, 114)])
me_circle.polygons.foreach_set('use_smooth', [True] * 120)
_k = {(0, 1): 0.19216, (1, 2): 0.19216, (2, 3): 0.19216, (3, 4): 0.19216, (4, 5): 0.19216, (5, 6): 0.19216, (6, 7): 0.19216, (0, 7): 0.19216, (48, 49): 1.0, (49, 50): 1.0, (50, 51): 1.0, (51, 52): 1.0, (52, 53): 1.0, (53, 54): 1.0, (54, 55): 1.0, (48, 55): 1.0, (56, 57): 1.0, (57, 58): 1.0, (58, 59): 1.0, (59, 60): 1.0, (60, 61): 1.0, (61, 62): 1.0, (62, 63): 1.0, (56, 63): 1.0}
me_circle.attributes.new('crease_edge', 'FLOAT', 'EDGE').data.foreach_set('value', [_k.get((min(e.vertices), max(e.vertices)), 0.0) for e in me_circle.edges])
me_circle.materials.append(mat_greenplastic)
me_circle.use_remesh_preserve_volume = False
me_circle.use_remesh_preserve_attributes = False
me_circle.use_mirror_vertex_groups = False
me_circle.update()

# ---- objects
ob_camera = bpy.data.objects.new('Camera', cam_camera)
ob_cube = bpy.data.objects.new('Cube', me_cube)
ob_sun_001 = bpy.data.objects.new('Sun.001', light_sun_001)
ob_sun = bpy.data.objects.new('Sun', light_sun)
ob_circle_005 = bpy.data.objects.new('Circle.005', me_circle_005)
ob_circle_004 = bpy.data.objects.new('Circle.004', me_circle_004)
ob_circle_003 = bpy.data.objects.new('Circle.003', me_circle_003)
ob_circle_002 = bpy.data.objects.new('Circle.002', me_circle_002)
ob_circle_001 = bpy.data.objects.new('Circle.001', me_circle_001)
ob_circle = bpy.data.objects.new('Circle', me_circle)

# ---- transforms, parenting, visibility, modifiers, constraints
ob_camera.location = (-1.317, -2.841, 1.346)
ob_camera.rotation_euler = (1.165, 2.001e-07, -0.434)
ob_camera.scale = (1.0, 1.0, 1.0)
ob_camera.lineart.crease_threshold = 0.0
ob_cube.location = (0.0, 0.0, 2.519)
ob_cube.scale = (3.524, 3.524, 3.524)
ob_cube.lineart.crease_threshold = 0.0
_m = ob_cube.modifiers.new('Subsurf', 'SUBSURF')
_m.uv_smooth = 'PRESERVE_CORNERS'
_m.levels = 4
_m.render_levels = 4
_m.show_only_control_edges = False
ob_sun_001.location = (0.0, 0.0, 0.0)
ob_sun_001.rotation_euler = (1.459e-07, -1.071, 0.2618)
ob_sun_001.lineart.crease_threshold = 0.0
ob_sun.location = (0.0, 0.0, 0.0)
ob_sun.rotation_euler = (1.459e-07, -1.071, 1.309)
ob_sun.lineart.crease_threshold = 0.0
ob_circle_005.location = (7.497e-09, 1.874e-09, 0.743)
ob_circle_005.scale = (0.7412, 0.7412, 0.7412)
ob_circle_005.lineart.crease_threshold = 0.0
_m = ob_circle_005.modifiers.new('Subsurf', 'SUBSURF')
_m.uv_smooth = 'PRESERVE_CORNERS'
_m.levels = 2
_m.render_levels = 4
_m.show_only_control_edges = False
ob_circle_004.location = (7.497e-09, 1.874e-09, 0.5163)
ob_circle_004.scale = (0.8071, 0.8071, 0.8071)
ob_circle_004.lineart.crease_threshold = 0.0
_m = ob_circle_004.modifiers.new('Subsurf', 'SUBSURF')
_m.uv_smooth = 'PRESERVE_CORNERS'
_m.levels = 2
_m.render_levels = 4
_m.show_only_control_edges = False
ob_circle_003.location = (7.497e-09, 1.874e-09, 0.2691)
ob_circle_003.scale = (0.9161, 0.9161, 0.9161)
ob_circle_003.lineart.crease_threshold = 0.0
_m = ob_circle_003.modifiers.new('Subsurf', 'SUBSURF')
_m.uv_smooth = 'PRESERVE_CORNERS'
_m.levels = 2
_m.render_levels = 4
_m.show_only_control_edges = False
ob_circle_002.location = (7.497e-09, 1.874e-09, -0.01383)
ob_circle_002.scale = (1.006, 1.006, 1.006)
ob_circle_002.lineart.crease_threshold = 0.0
_m = ob_circle_002.modifiers.new('Subsurf', 'SUBSURF')
_m.uv_smooth = 'PRESERVE_CORNERS'
_m.levels = 2
_m.render_levels = 4
_m.show_only_control_edges = False
ob_circle_001.location = (9.165e-09, 2.291e-09, -0.3199)
ob_circle_001.scale = (1.23, 1.23, 1.23)
ob_circle_001.lineart.crease_threshold = 0.0
_m = ob_circle_001.modifiers.new('Subsurf', 'SUBSURF')
_m.uv_smooth = 'PRESERVE_CORNERS'
_m.levels = 2
_m.render_levels = 4
_m.show_only_control_edges = False
ob_circle.location = (0.0, 0.0, 0.0)
ob_circle.lineart.crease_threshold = 0.0
_m = ob_circle.modifiers.new('Subsurf', 'SUBSURF')
_m.uv_smooth = 'PRESERVE_CORNERS'
_m.levels = 2
_m.render_levels = 4
_m.show_only_control_edges = False

# ---- collection membership
col_collection_1.objects.link(ob_camera)
col_collection_1.objects.link(ob_cube)
col_collection_1.objects.link(ob_sun_001)
col_collection_1.objects.link(ob_sun)
col_collection_1.objects.link(ob_circle_005)
col_collection_1.objects.link(ob_circle_004)
col_collection_1.objects.link(ob_circle_003)
col_collection_1.objects.link(ob_circle_002)
col_collection_1.objects.link(ob_circle_001)
col_collection_1.objects.link(ob_circle)

# ---- scene / render settings (as saved in the file)
scene.camera = ob_camera
scene.frame_start = 1; scene.frame_end = 50; scene.frame_set(5)
scene.render.engine = 'CYCLES'
scene.render.resolution_x = 1080
scene.render.dither_intensity = 0.0
scene.cycles.use_denoising = False
scene.cycles.samples = 200
scene.cycles.sampling_pattern = 'TABULATED_SOBOL'
scene.cycles.light_sampling_threshold = 0.0
scene.cycles.use_adaptive_sampling = False
scene.cycles.use_light_tree = False
scene.cycles.blur_glossy = 0.0
scene.cycles.pixel_filter_type = 'GAUSSIAN'
scene.cycles.sample_clamp_indirect = 0.0
scene.view_settings.view_transform = 'Standard'
bpy.context.view_layer.update()
